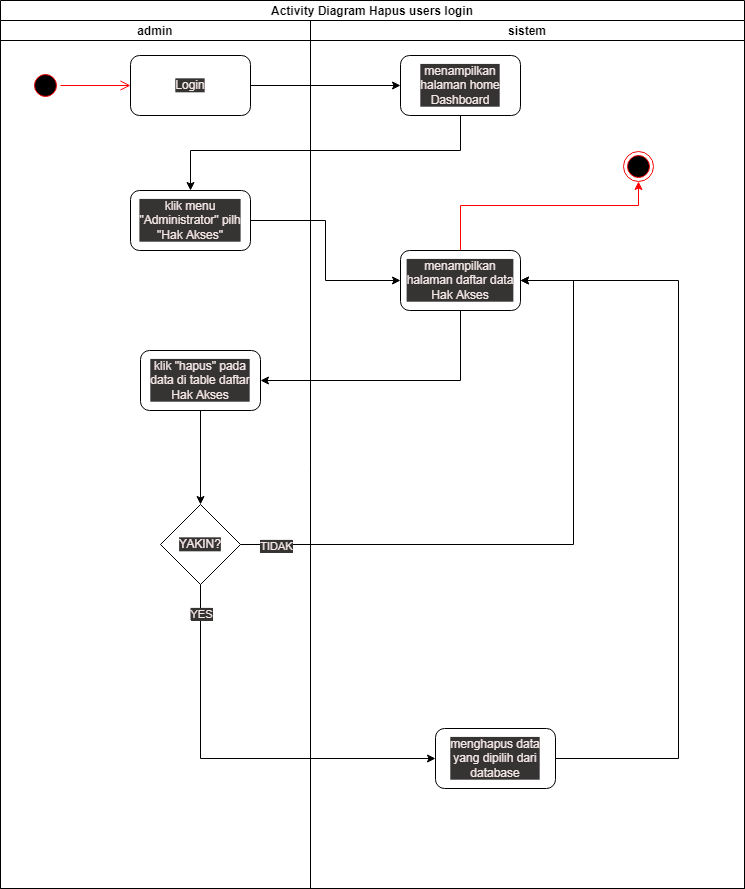

The diagram above was exported from draw.io. Its source (the exported page's mxGraphModel, read from the mxfile embedded in the PNG):
<mxGraphModel dx="1566" dy="697" grid="0" gridSize="10" guides="1" tooltips="1" connect="1" arrows="1" fold="1" page="0" pageScale="1" pageWidth="850" pageHeight="1100" math="0" shadow="0">
  <root>
    <mxCell id="0" />
    <mxCell id="1" parent="0" />
    <mxCell id="be2M3VLiWoxh7DTPtR4L-1" value="Activity Diagram Hapus users login" style="swimlane;childLayout=stackLayout;resizeParent=1;resizeParentMax=0;startSize=20;" parent="1" vertex="1">
      <mxGeometry x="131" y="40" width="744" height="888" as="geometry" />
    </mxCell>
    <mxCell id="be2M3VLiWoxh7DTPtR4L-2" value="admin" style="swimlane;startSize=20;" parent="be2M3VLiWoxh7DTPtR4L-1" vertex="1">
      <mxGeometry y="20" width="310" height="868" as="geometry">
        <mxRectangle y="20" width="30" height="460" as="alternateBounds" />
      </mxGeometry>
    </mxCell>
    <mxCell id="be2M3VLiWoxh7DTPtR4L-3" value="" style="ellipse;html=1;shape=startState;fillColor=#000000;strokeColor=#ff0000;" parent="be2M3VLiWoxh7DTPtR4L-2" vertex="1">
      <mxGeometry x="30" y="50" width="30" height="30" as="geometry" />
    </mxCell>
    <mxCell id="be2M3VLiWoxh7DTPtR4L-4" value="" style="edgeStyle=orthogonalEdgeStyle;html=1;verticalAlign=bottom;endArrow=open;endSize=8;strokeColor=#ff0000;rounded=0;" parent="be2M3VLiWoxh7DTPtR4L-2" source="be2M3VLiWoxh7DTPtR4L-3" edge="1">
      <mxGeometry relative="1" as="geometry">
        <mxPoint x="130" y="65" as="targetPoint" />
      </mxGeometry>
    </mxCell>
    <mxCell id="be2M3VLiWoxh7DTPtR4L-5" value="Login" style="rounded=1;whiteSpace=wrap;html=1;" parent="be2M3VLiWoxh7DTPtR4L-2" vertex="1">
      <mxGeometry x="130" y="35" width="120" height="60" as="geometry" />
    </mxCell>
    <mxCell id="be2M3VLiWoxh7DTPtR4L-6" value="klik menu &quot;Administrator&quot; pilh &quot;Hak Akses&quot;" style="rounded=1;whiteSpace=wrap;html=1;" parent="be2M3VLiWoxh7DTPtR4L-2" vertex="1">
      <mxGeometry x="130" y="170" width="120" height="60" as="geometry" />
    </mxCell>
    <mxCell id="be2M3VLiWoxh7DTPtR4L-7" style="edgeStyle=orthogonalEdgeStyle;rounded=0;orthogonalLoop=1;jettySize=auto;html=1;entryX=0.5;entryY=0;entryDx=0;entryDy=0;strokeColor=#000000;" parent="be2M3VLiWoxh7DTPtR4L-2" source="be2M3VLiWoxh7DTPtR4L-8" target="be2M3VLiWoxh7DTPtR4L-9" edge="1">
      <mxGeometry relative="1" as="geometry" />
    </mxCell>
    <mxCell id="be2M3VLiWoxh7DTPtR4L-8" value="klik &quot;hapus&quot; pada data di table daftar Hak Akses" style="rounded=1;whiteSpace=wrap;html=1;" parent="be2M3VLiWoxh7DTPtR4L-2" vertex="1">
      <mxGeometry x="140" y="330" width="120" height="60" as="geometry" />
    </mxCell>
    <mxCell id="be2M3VLiWoxh7DTPtR4L-9" value="YAKIN?" style="rhombus;whiteSpace=wrap;html=1;" parent="be2M3VLiWoxh7DTPtR4L-2" vertex="1">
      <mxGeometry x="160" y="484" width="80" height="80" as="geometry" />
    </mxCell>
    <mxCell id="be2M3VLiWoxh7DTPtR4L-10" value="sistem" style="swimlane;startSize=20;" parent="be2M3VLiWoxh7DTPtR4L-1" vertex="1">
      <mxGeometry x="310" y="20" width="434" height="868" as="geometry" />
    </mxCell>
    <mxCell id="be2M3VLiWoxh7DTPtR4L-11" value="menampilkan halaman home Dashboard" style="rounded=1;whiteSpace=wrap;html=1;" parent="be2M3VLiWoxh7DTPtR4L-10" vertex="1">
      <mxGeometry x="90" y="35" width="120" height="60" as="geometry" />
    </mxCell>
    <mxCell id="be2M3VLiWoxh7DTPtR4L-12" style="edgeStyle=orthogonalEdgeStyle;rounded=0;orthogonalLoop=1;jettySize=auto;html=1;strokeColor=#FF0000;" parent="be2M3VLiWoxh7DTPtR4L-10" source="be2M3VLiWoxh7DTPtR4L-13" target="be2M3VLiWoxh7DTPtR4L-16" edge="1">
      <mxGeometry relative="1" as="geometry">
        <Array as="points">
          <mxPoint x="150" y="185" />
          <mxPoint x="328" y="185" />
        </Array>
      </mxGeometry>
    </mxCell>
    <mxCell id="be2M3VLiWoxh7DTPtR4L-13" value="menampilkan halaman daftar data Hak Akses" style="rounded=1;whiteSpace=wrap;html=1;" parent="be2M3VLiWoxh7DTPtR4L-10" vertex="1">
      <mxGeometry x="90" y="230" width="120" height="60" as="geometry" />
    </mxCell>
    <mxCell id="be2M3VLiWoxh7DTPtR4L-14" style="edgeStyle=orthogonalEdgeStyle;rounded=0;orthogonalLoop=1;jettySize=auto;html=1;entryX=1;entryY=0.5;entryDx=0;entryDy=0;" parent="be2M3VLiWoxh7DTPtR4L-10" source="be2M3VLiWoxh7DTPtR4L-15" target="be2M3VLiWoxh7DTPtR4L-13" edge="1">
      <mxGeometry relative="1" as="geometry">
        <Array as="points">
          <mxPoint x="368" y="738" />
          <mxPoint x="368" y="260" />
        </Array>
      </mxGeometry>
    </mxCell>
    <mxCell id="be2M3VLiWoxh7DTPtR4L-15" value="menghapus data yang dipilih dari database" style="rounded=1;whiteSpace=wrap;html=1;" parent="be2M3VLiWoxh7DTPtR4L-10" vertex="1">
      <mxGeometry x="125" y="708" width="120" height="60" as="geometry" />
    </mxCell>
    <mxCell id="be2M3VLiWoxh7DTPtR4L-16" value="" style="ellipse;html=1;shape=endState;fillColor=#000000;strokeColor=#ff0000;" parent="be2M3VLiWoxh7DTPtR4L-10" vertex="1">
      <mxGeometry x="313" y="131" width="30" height="30" as="geometry" />
    </mxCell>
    <mxCell id="be2M3VLiWoxh7DTPtR4L-17" style="edgeStyle=orthogonalEdgeStyle;rounded=0;orthogonalLoop=1;jettySize=auto;html=1;entryX=0;entryY=0.5;entryDx=0;entryDy=0;" parent="be2M3VLiWoxh7DTPtR4L-1" source="be2M3VLiWoxh7DTPtR4L-5" target="be2M3VLiWoxh7DTPtR4L-11" edge="1">
      <mxGeometry relative="1" as="geometry" />
    </mxCell>
    <mxCell id="be2M3VLiWoxh7DTPtR4L-18" style="edgeStyle=orthogonalEdgeStyle;rounded=0;orthogonalLoop=1;jettySize=auto;html=1;entryX=0.5;entryY=0;entryDx=0;entryDy=0;" parent="be2M3VLiWoxh7DTPtR4L-1" source="be2M3VLiWoxh7DTPtR4L-11" target="be2M3VLiWoxh7DTPtR4L-6" edge="1">
      <mxGeometry relative="1" as="geometry">
        <Array as="points">
          <mxPoint x="460" y="150" />
          <mxPoint x="190" y="150" />
        </Array>
      </mxGeometry>
    </mxCell>
    <mxCell id="be2M3VLiWoxh7DTPtR4L-19" style="edgeStyle=orthogonalEdgeStyle;rounded=0;orthogonalLoop=1;jettySize=auto;html=1;entryX=0;entryY=0.5;entryDx=0;entryDy=0;" parent="be2M3VLiWoxh7DTPtR4L-1" source="be2M3VLiWoxh7DTPtR4L-6" target="be2M3VLiWoxh7DTPtR4L-13" edge="1">
      <mxGeometry relative="1" as="geometry" />
    </mxCell>
    <mxCell id="be2M3VLiWoxh7DTPtR4L-20" style="edgeStyle=orthogonalEdgeStyle;rounded=0;orthogonalLoop=1;jettySize=auto;html=1;entryX=1;entryY=0.5;entryDx=0;entryDy=0;" parent="be2M3VLiWoxh7DTPtR4L-1" source="be2M3VLiWoxh7DTPtR4L-13" target="be2M3VLiWoxh7DTPtR4L-8" edge="1">
      <mxGeometry relative="1" as="geometry">
        <Array as="points">
          <mxPoint x="460" y="380" />
        </Array>
      </mxGeometry>
    </mxCell>
    <mxCell id="be2M3VLiWoxh7DTPtR4L-21" style="edgeStyle=orthogonalEdgeStyle;rounded=0;orthogonalLoop=1;jettySize=auto;html=1;entryX=1;entryY=0.5;entryDx=0;entryDy=0;" parent="be2M3VLiWoxh7DTPtR4L-1" edge="1">
      <mxGeometry relative="1" as="geometry">
        <Array as="points">
          <mxPoint x="573" y="544" />
          <mxPoint x="573" y="280" />
        </Array>
        <mxPoint x="240" y="544" as="sourcePoint" />
        <mxPoint x="520" y="280" as="targetPoint" />
      </mxGeometry>
    </mxCell>
    <mxCell id="be2M3VLiWoxh7DTPtR4L-22" value="TIDAK" style="edgeLabel;html=1;align=center;verticalAlign=middle;resizable=0;points=[];" parent="be2M3VLiWoxh7DTPtR4L-21" vertex="1" connectable="0">
      <mxGeometry x="-0.8917" y="-1" relative="1" as="geometry">
        <mxPoint as="offset" />
      </mxGeometry>
    </mxCell>
    <mxCell id="be2M3VLiWoxh7DTPtR4L-23" style="edgeStyle=orthogonalEdgeStyle;rounded=0;orthogonalLoop=1;jettySize=auto;html=1;entryX=0;entryY=0.5;entryDx=0;entryDy=0;strokeColor=#000000;" parent="be2M3VLiWoxh7DTPtR4L-1" source="be2M3VLiWoxh7DTPtR4L-9" target="be2M3VLiWoxh7DTPtR4L-15" edge="1">
      <mxGeometry relative="1" as="geometry">
        <Array as="points">
          <mxPoint x="200" y="758" />
        </Array>
      </mxGeometry>
    </mxCell>
    <mxCell id="be2M3VLiWoxh7DTPtR4L-24" value="YES" style="edgeLabel;html=1;align=center;verticalAlign=middle;resizable=0;points=[];" parent="be2M3VLiWoxh7DTPtR4L-23" vertex="1" connectable="0">
      <mxGeometry x="-0.0596" relative="1" as="geometry">
        <mxPoint x="-18" y="-145" as="offset" />
      </mxGeometry>
    </mxCell>
  </root>
</mxGraphModel>